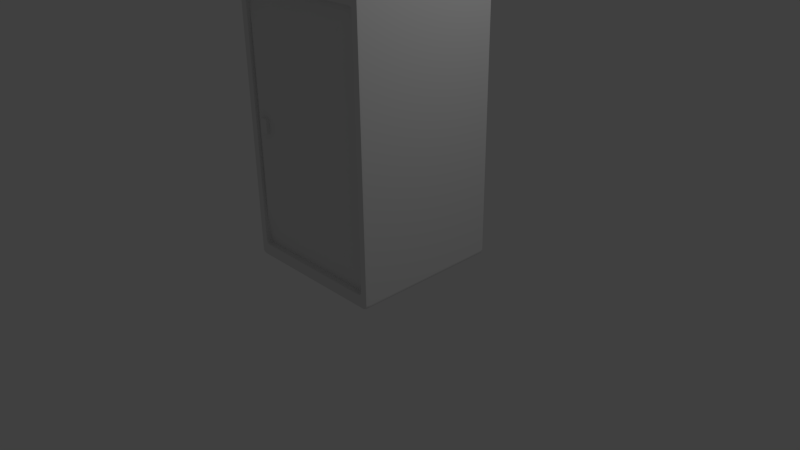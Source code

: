 # Source: fridge.blend  (saved by Blender 2.75.0; exported with 4.5.12 LTS)
import bpy
from mathutils import Matrix  # noqa: F401  (used for matrix-valued properties, if any)

bpy.ops.wm.read_factory_settings(use_empty=True)
scene = bpy.context.scene
scene.name = 'Scene'

# ---- collections
col_collection_1 = bpy.data.collections.new('Collection 1'); scene.collection.children.link(col_collection_1)

# ---- materials (node trees are filled in below, after node groups)
mat_material = bpy.data.materials.new('Material')
mat_material.alpha_threshold = 0.0
mat_material.use_transparent_shadow = False
mat_material.roughness = 0.5
mat_material.line_color = (0.0, 0.0, 0.0, 1.0)

# ---- material node trees

# ---- world
world_world = bpy.data.worlds.new('World'); scene.world = world_world
world_world.color = (0.05088, 0.05088, 0.05088)
world_world.use_sun_shadow = False
world_world.sun_shadow_jitter_overblur = 0.0
world_world.cycles.sampling_method = 'MANUAL'
world_world.cycles.sample_map_resolution = 256

# ---- cameras
cam_camera = bpy.data.cameras.new('Camera')
cam_camera.clip_end = 100.0
cam_camera.lens = 35.0
cam_camera.sensor_width = 32.0
cam_camera.sensor_height = 18.0
cam_camera.ortho_scale = 7.314
cam_camera.dof.focus_distance = 0.0
cam_camera.dof.aperture_fstop = 128.0

# ---- lights
light_lamp = bpy.data.lights.new('Lamp', 'POINT')
light_lamp.transmission_factor = 0.0
light_lamp.cutoff_distance = 30.0
light_lamp.energy = 100.0
light_lamp.shadow_buffer_clip_start = 1.001
light_lamp.shadow_soft_size = 0.1
light_lamp.shadow_maximum_resolution = 0.006
light_lamp.use_absolute_resolution = True
light_lamp.cycles.use_multiple_importance_sampling = False

# ---- meshes
me_cube_001 = bpy.data.meshes.new('Cube.001')
me_cube_001.from_pydata([(-1.0, 1.13, -1.0), (-1.0, 1.13, 1.0), (-1.0, 2.02, -1.0), (-1.0, 2.02, 1.0), (1.0, 1.13, -1.0), (1.0, 1.13, 1.0), (1.0, 2.02, -1.0), (1.0, 2.02, 1.0), (-1.0, 1.13, -1.0), (-1.0, 1.13, 1.0), (-1.0, 2.02, 1.0), (-1.0, 2.02, -1.0), (1.0, 2.02, 1.0), (1.0, 2.02, -1.0), (1.0, 1.13, 1.0), (1.0, 1.13, -1.0), (0.02066, 3.497, 0.3823), (0.02066, 3.497, -0.3823), (0.7852, 3.497, 0.3823), (0.7852, 3.497, -0.3823), (0.6209, 3.497, 0.05276), (0.6209, 3.497, -0.05276), (0.7264, 3.497, 0.05276), (0.7264, 3.497, -0.05276), (0.6209, 4.103, 0.05276), (0.6209, 4.103, -0.05276), (0.7264, 4.103, 0.05276), (0.7264, 4.103, -0.05276)], [], [(1, 0, 2, 3), (3, 2, 6, 7), (7, 6, 4, 5), (5, 4, 0, 1), (0, 4, 6, 2), (5, 1, 3, 7), (9, 10, 11, 8), (12, 13, 19, 18), (12, 14, 15, 13), (14, 9, 8, 15), (8, 11, 13, 15), (14, 12, 10, 9), (18, 19, 23, 22), (13, 11, 17, 19), (10, 12, 18, 16), (11, 10, 16, 17), (23, 21, 25, 27), (17, 16, 20, 21), (19, 17, 21, 23), (16, 18, 22, 20), (24, 26, 27, 25), (20, 22, 26, 24), (22, 23, 27, 26), (21, 20, 24, 25)])
me_cube_001.use_remesh_preserve_volume = False
me_cube_001.use_remesh_preserve_attributes = False
me_cube_001.use_mirror_vertex_groups = False
me_cube_001.update()
me_cube = bpy.data.meshes.new('Cube')
me_cube.from_pydata([(1.0, 1.0, -1.0), (1.0, -1.0, -1.0), (-1.0, -1.0, -1.0), (-1.0, 1.0, -1.0), (1.0, 1.0, 1.0), (1.0, -1.0, 1.0), (-1.0, -1.0, 1.0), (-1.0, 1.0, 1.0), (0.91, -1.0, -0.91), (-0.91, -1.0, -0.91), (0.91, -1.0, 0.91), (-0.91, -1.0, 0.91), (0.91, 0.7112, -0.91), (-0.91, 0.7112, -0.91), (0.91, 0.7112, 0.91), (-0.91, 0.7112, 0.91), (1.0, 1.0, 0.02475), (1.0, 1.0, 0.07725), (1.0, -1.0, 0.02475), (1.0, -1.0, 0.07725), (-1.0, -1.0, 0.02475), (-1.0, -1.0, 0.07725), (-1.0, 1.0, 0.02475), (-1.0, 1.0, 0.07725), (0.91, -1.0, 0.02674), (0.91, -1.0, 0.07451), (-0.91, -1.0, 0.02674), (-0.91, -1.0, 0.07451), (0.91, 0.7112, 0.02674), (0.91, 0.7112, 0.07451), (-0.91, 0.7112, 0.02674), (-0.91, 0.7112, 0.07451), (0.91, -0.6737, 0.02674), (0.91, -0.6737, 0.07451), (-0.91, -0.6737, 0.02674), (-0.91, -0.6737, 0.07451), (1.0, 1.0, 0.4906), (1.0, 1.0, 0.5491), (1.0, -1.0, 0.4906), (1.0, -1.0, 0.5491), (-1.0, -1.0, 0.4906), (-1.0, -1.0, 0.5491), (-1.0, 1.0, 0.4906), (-1.0, 1.0, 0.5491), (0.91, -1.0, 0.4845), (0.91, -1.0, 0.5375), (-0.91, -1.0, 0.4845), (-0.91, -1.0, 0.5375), (0.91, 0.7112, 0.4845), (0.91, 0.7112, 0.5375), (-0.91, 0.7112, 0.4845), (-0.91, 0.7112, 0.5375), (0.91, -0.6537, 0.4845), (0.91, -0.6537, 0.5375), (-0.91, -0.6537, 0.4845), (-0.91, -0.6537, 0.5375)], [], [(0, 1, 2, 3), (4, 7, 6, 5), (37, 4, 5, 39), (5, 6, 11, 10), (41, 6, 7, 43), (16, 0, 3, 22), (26, 9, 13, 30), (2, 1, 8, 9), (39, 5, 10, 45), (20, 2, 9, 26), (49, 14, 15, 51), (10, 11, 15, 14), (45, 10, 14, 49), (9, 8, 12, 13), (8, 24, 28, 12), (24, 25, 29, 28), (12, 28, 30, 13), (28, 29, 33, 32), (40, 21, 27, 46), (21, 20, 26, 27), (1, 18, 24, 8), (18, 19, 25, 24), (46, 27, 31, 50), (27, 26, 30, 31), (36, 17, 23, 42), (17, 16, 22, 23), (2, 20, 22, 3), (20, 21, 23, 22), (0, 16, 18, 1), (16, 17, 19, 18), (32, 33, 35, 34), (30, 28, 32, 34), (29, 31, 35, 33), (31, 30, 34, 35), (4, 37, 43, 7), (37, 36, 42, 43), (11, 47, 51, 15), (47, 46, 50, 51), (6, 41, 47, 11), (41, 40, 46, 47), (25, 44, 48, 29), (44, 45, 49, 48), (29, 48, 50, 31), (49, 51, 55, 53), (19, 38, 44, 25), (38, 39, 45, 44), (21, 40, 42, 23), (40, 41, 43, 42), (17, 36, 38, 19), (36, 37, 39, 38), (52, 53, 55, 54), (51, 50, 54, 55), (48, 49, 53, 52), (50, 48, 52, 54)])
me_cube.materials.append(mat_material)
me_cube.use_remesh_preserve_volume = False
me_cube.use_remesh_preserve_attributes = False
me_cube.use_mirror_vertex_groups = False
me_cube.update()

# ---- objects
ob_cube_001 = bpy.data.objects.new('Cube.001', me_cube_001)
ob_cube = bpy.data.objects.new('Cube', me_cube)
ob_lamp = bpy.data.objects.new('Lamp', light_lamp)
ob_camera = bpy.data.objects.new('Camera', cam_camera)

# ---- transforms, parenting, visibility, modifiers, constraints
ob_cube_001.location = (0.0, -0.7682, 1.846)
ob_cube_001.scale = (-0.986, -0.07243, -1.71)
ob_cube_001.lineart.crease_threshold = 0.0
_m = ob_cube_001.modifiers.new('Bevel', 'BEVEL')
_m.width = 0.531
_m.width_pct = 0.531
_m.segments = 4
_m.limit_method = 'NONE'
_m.offset_type = 'PERCENT'
_m.spread = 0.0
ob_cube.location = (0.0, 0.0, 1.824)
ob_cube.scale = (1.0, 1.0, 1.8)
ob_cube.lock_rotations_4d = False
ob_cube.empty_display_type = 'ARROWS'
ob_cube.lineart.crease_threshold = 0.0
_m = ob_cube.modifiers.new('Bevel', 'BEVEL')
_m.width = 2.859
_m.width_pct = 2.859
_m.segments = 4
_m.limit_method = 'NONE'
_m.offset_type = 'PERCENT'
_m.spread = 0.0
ob_lamp.location = (4.076, 1.005, 5.904)
ob_lamp.rotation_euler = (0.6503, 0.05522, 1.866)
ob_lamp.lock_rotations_4d = False
ob_lamp.empty_display_type = 'ARROWS'
ob_lamp.color = (0.0, 0.0, 0.0, 0.0)
ob_lamp.lineart.crease_threshold = 0.0
ob_camera.location = (7.481, -6.508, 5.344)
ob_camera.rotation_euler = (1.109, 0.01082, 0.8149)
ob_camera.lock_rotations_4d = False
ob_camera.empty_display_type = 'ARROWS'
ob_camera.color = (0.0, 0.0, 0.0, 0.0)
ob_camera.display_type = 'WIRE'
ob_camera.lineart.crease_threshold = 0.0

# ---- collection membership
col_collection_1.objects.link(ob_cube_001)
col_collection_1.objects.link(ob_cube)
col_collection_1.objects.link(ob_lamp)
col_collection_1.objects.link(ob_camera)

# ---- scene / render settings (as saved in the file)
scene.camera = ob_camera
scene.frame_start = 1; scene.frame_end = 250; scene.frame_set(1)
scene.render.engine = 'BLENDER_EEVEE_NEXT'
scene.render.resolution_percentage = 50
scene.render.dither_intensity = 0.0
scene.cycles.use_denoising = False
scene.cycles.samples = 10
scene.cycles.sampling_pattern = 'TABULATED_SOBOL'
scene.cycles.light_sampling_threshold = 0.0
scene.cycles.use_adaptive_sampling = False
scene.cycles.use_light_tree = False
scene.cycles.blur_glossy = 0.0
scene.cycles.pixel_filter_type = 'GAUSSIAN'
scene.cycles.sample_clamp_indirect = 0.0
scene.view_settings.view_transform = 'Standard'
bpy.context.view_layer.update()
